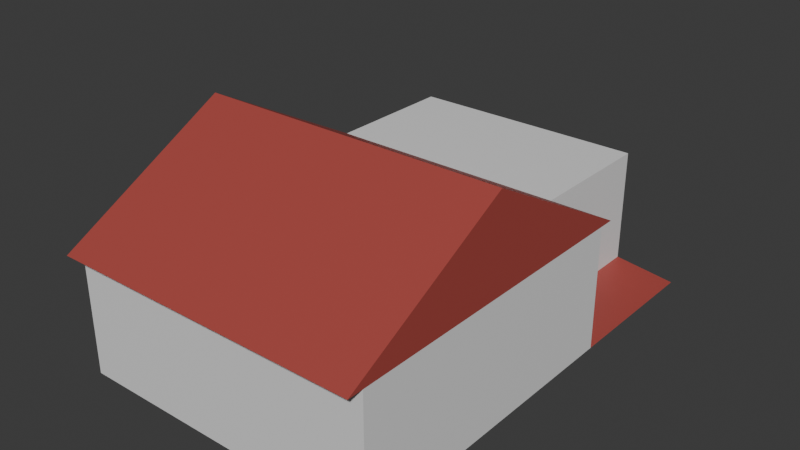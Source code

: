 # Source: BaseHaus_1.blend  (saved by Blender 4.0.36; exported with 4.5.12 LTS)
import bpy
from mathutils import Matrix  # noqa: F401  (used for matrix-valued properties, if any)

bpy.ops.wm.read_factory_settings(use_empty=True)
scene = bpy.context.scene
scene.name = 'Scene'

# ---- collections
col_collection = bpy.data.collections.new('Collection'); scene.collection.children.link(col_collection)

# ---- materials (node trees are filled in below, after node groups)
mat_material = bpy.data.materials.new('Material')
mat_material.alpha_threshold = 0.0
mat_material.use_transparent_shadow = False
mat_material.roughness = 0.5
mat_material.line_color = (0.0, 0.0, 0.0, 1.0)
mat_ziegel = bpy.data.materials.new('Ziegel')
mat_ziegel.alpha_threshold = 0.0
mat_ziegel.use_transparent_shadow = False
mat_ziegel.roughness = 0.5
mat_ziegel.line_color = (0.0, 0.0, 0.0, 1.0)

# ---- material node trees
mat_material.use_nodes = True; mat_material.node_tree.nodes.clear()
_N = mat_material.node_tree.nodes; _L = mat_material.node_tree.links
n0 = _N.new('ShaderNodeOutputMaterial'); n0.name = 'Material Output'; n0.location = (300, 300)
n1 = _N.new('ShaderNodeBsdfPrincipled'); n1.name = 'Principled BSDF'; n1.location = (10, 300)
n1.inputs[3].default_value = 1.45
_L.new(n1.outputs[0], n0.inputs[0])
n0.is_active_output = True
mat_ziegel.use_nodes = True; mat_ziegel.node_tree.nodes.clear()
_N = mat_ziegel.node_tree.nodes; _L = mat_ziegel.node_tree.links
n0 = _N.new('ShaderNodeOutputMaterial'); n0.name = 'Material Output'; n0.location = (300, 300)
n1 = _N.new('ShaderNodeBsdfPrincipled'); n1.name = 'Principled BSDF'; n1.location = (10, 300)
n1.inputs[0].default_value = (0.402, 0.06848, 0.0578, 1.0)
n1.inputs[3].default_value = 1.45
_L.new(n1.outputs[0], n0.inputs[0])
n0.is_active_output = True

# ---- world
world_world = bpy.data.worlds.new('World'); scene.world = world_world
world_world.use_nodes = True; world_world.node_tree.nodes.clear()
_N = world_world.node_tree.nodes; _L = world_world.node_tree.links
n0 = _N.new('ShaderNodeOutputWorld'); n0.name = 'World Output'; n0.location = (300, 300)
n1 = _N.new('ShaderNodeBackground'); n1.name = 'Background'; n1.location = (10, 300)
n1.inputs[0].default_value = (0.05088, 0.05088, 0.05088, 1.0)
_L.new(n1.outputs[0], n0.inputs[0])
n0.is_active_output = True
world_world.color = (0.05088, 0.05088, 0.05088)
world_world.use_sun_shadow = False
world_world.sun_shadow_jitter_overblur = 0.0

# ---- meshes
me_cube = bpy.data.meshes.new('Cube')
me_cube.from_pydata([(1.0, 1.0, 1.0), (1.0, 1.0, -1.0), (1.0, -1.0, 1.0), (1.0, -1.0, -1.0), (-1.0, 1.0, 1.0), (-1.0, 1.0, -1.0), (-1.0, -1.0, 1.0), (-1.0, -1.0, -1.0)], [], [(0, 4, 6, 2), (3, 2, 6, 7), (7, 6, 4, 5), (5, 1, 3, 7), (1, 0, 2, 3), (5, 4, 0, 1)])
_uv = me_cube.uv_layers.new(name='UVMap')
_uv.uv.foreach_set('vector', [0.625, 0.5, 0.875, 0.5, 0.875, 0.75, 0.625, 0.75, 0.375, 0.75, 0.625, 0.75, 0.625, 1.0, 0.375, 1.0, 0.375, 0.0, 0.625, 0.0, 0.625, 0.25, 0.375, 0.25, 0.125, 0.5, 0.375, 0.5, 0.375, 0.75, 0.125, 0.75, 0.375, 0.5, 0.625, 0.5, 0.625, 0.75, 0.375, 0.75, 0.375, 0.25, 0.625, 0.25, 0.625, 0.5, 0.375, 0.5])
me_cube.materials.append(mat_material)
me_cube.use_mirror_vertex_groups = False
me_cube.update()
me_cube_001 = bpy.data.meshes.new('Cube.001')
me_cube_001.from_pydata([(-1.0, -1.0, -1.0), (1.0, -1.0, -1.0), (1.0, 0.0, -0.8333), (-1.0, 0.0, -0.8333), (1.0, 0.0, -1.0), (-1.0, 0.0, -1.0)], [], [(2, 1, 4), (2, 3, 0, 1), (0, 3, 5), (5, 4, 1, 0), (4, 5, 3, 2)])
_uv = me_cube_001.uv_layers.new(name='UVMap')
_uv.uv.foreach_set('vector', [0.625, 0.625, 0.375, 0.75, 0.5, 0.625, 0.625, 0.625, 0.875, 0.625, 0.875, 0.75, 0.625, 0.75, 0.625, 0.0, 0.625, 0.125, 0.5, 0.125, 0.5, 0.125, 0.5, 0.625, 0.375, 0.75, 0.875, 0.75, 0.5, 0.625, 0.5, 0.125, 0.875, 0.625, 0.625, 0.625])
me_cube_001.materials.append(mat_ziegel)
me_cube_001.update()
me_cube_002 = bpy.data.meshes.new('Cube.002')
me_cube_002.from_pydata([(1.0, 1.0, 1.0), (1.0, 1.0, -1.0), (1.0, -1.0, 1.0), (1.0, -1.0, -1.0), (-1.0, 1.0, 1.0), (-1.0, 1.0, -1.0), (-1.0, -1.0, 1.0), (-1.0, -1.0, -1.0)], [], [(0, 4, 6, 2), (3, 2, 6, 7), (7, 6, 4, 5), (5, 1, 3, 7), (1, 0, 2, 3), (5, 4, 0, 1)])
_uv = me_cube_002.uv_layers.new(name='UVMap')
_uv.uv.foreach_set('vector', [0.625, 0.5, 0.875, 0.5, 0.875, 0.75, 0.625, 0.75, 0.375, 0.75, 0.625, 0.75, 0.625, 1.0, 0.375, 1.0, 0.375, 0.0, 0.625, 0.0, 0.625, 0.25, 0.375, 0.25, 0.125, 0.5, 0.375, 0.5, 0.375, 0.75, 0.125, 0.75, 0.375, 0.5, 0.625, 0.5, 0.625, 0.75, 0.375, 0.75, 0.375, 0.25, 0.625, 0.25, 0.625, 0.5, 0.375, 0.5])
me_cube_002.materials.append(mat_material)
me_cube_002.use_mirror_vertex_groups = False
me_cube_002.update()
me_cube_003 = bpy.data.meshes.new('Cube.003')
me_cube_003.from_pydata([(-1.0, -1.0, -1.0), (-1.0, 1.0, -1.0), (1.0, -1.0, -1.0), (1.0, 1.0, -1.0), (1.0, 0.0, 1.0), (-1.0, 0.0, 1.0)], [], [(0, 5, 1), (3, 4, 2), (1, 3, 2, 0), (4, 5, 0, 2), (3, 1, 5, 4)])
_uv = me_cube_003.uv_layers.new(name='UVMap')
_uv.uv.foreach_set('vector', [0.625, 0.0, 0.625, 0.125, 0.375, 0.25, 0.625, 0.5, 0.625, 0.625, 0.375, 0.75, 0.125, 0.5, 0.375, 0.5, 0.375, 0.75, 0.125, 0.75, 0.625, 0.625, 0.875, 0.625, 0.875, 0.75, 0.625, 0.75, 0.625, 0.5, 0.875, 0.5, 0.875, 0.625, 0.625, 0.625])
me_cube_003.materials.append(mat_ziegel)
me_cube_003.update()

# ---- objects
ob_garage = bpy.data.objects.new('Garage', me_cube)
ob_einfahrt = bpy.data.objects.new('Einfahrt', me_cube_001)
ob_etage = bpy.data.objects.new('Etage', me_cube_002)
ob_dach = bpy.data.objects.new('Dach', me_cube_003)

# ---- transforms, parenting, visibility, modifiers, constraints
ob_garage.location = (-2.0, 15.0, 4.0)
ob_garage.scale = (8.0, 5.0, 4.0)
ob_garage.lock_rotations_4d = False
ob_garage.empty_display_type = 'ARROWS'
ob_garage.lineart.crease_threshold = 0.0
ob_einfahrt.location = (6.0, 15.0, 3.0)
ob_einfahrt.rotation_euler = (0.0, 0.0, 1.571)
ob_einfahrt.scale = (5.0, 4.0, 3.0)
ob_etage.location = (0.0, 0.0, 4.0)
ob_etage.scale = (10.0, 10.0, 4.0)
ob_etage.lock_rotations_4d = False
ob_etage.empty_display_type = 'ARROWS'
ob_etage.lineart.crease_threshold = 0.0
ob_dach.location = (0.0, 0.0, 11.0)
ob_dach.scale = (10.0, 11.0, 3.0)

# ---- collection membership
col_collection.objects.link(ob_garage)
col_collection.objects.link(ob_einfahrt)
col_collection.objects.link(ob_etage)
col_collection.objects.link(ob_dach)

# ---- scene / render settings (as saved in the file)
scene.frame_start = 1; scene.frame_end = 250; scene.frame_set(1)
scene.render.engine = 'BLENDER_EEVEE_NEXT'
scene.cycles.sampling_pattern = 'TABULATED_SOBOL'
bpy.context.view_layer.update()

# ---- added for rendering (the .blend has no active camera and no usable light): camera, sun
cam_auto = bpy.data.cameras.new('AutoCamera')
cam_auto.lens = 50.0
cam_auto.sensor_width = 36.0
cam_auto.clip_end = 1000.0
ob_auto_camera = bpy.data.objects.new('AutoCamera', cam_auto)
scene.collection.objects.link(ob_auto_camera)
ob_auto_camera.location = (36.5083, -39.3099, 36.2066)
ob_auto_camera.rotation_euler = (1.09748, -7.21219e-08, 0.694738)
scene.camera = ob_auto_camera
light_auto_sun = bpy.data.lights.new('AutoSun', 'SUN')
light_auto_sun.energy = 3.0
light_auto_sun.angle = 0.0523599
ob_auto_sun = bpy.data.objects.new('AutoSun', light_auto_sun)
scene.collection.objects.link(ob_auto_sun)
ob_auto_sun.rotation_euler = (0.872665, 0.174533, 0.523599)
bpy.context.view_layer.update()
